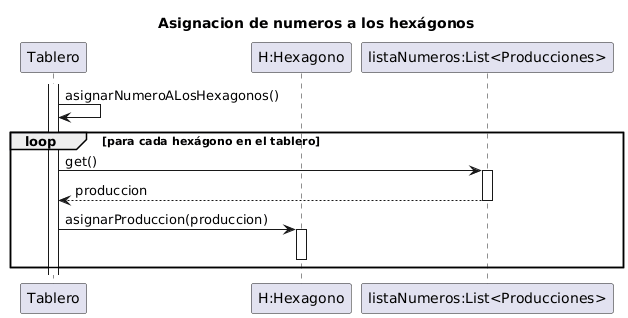

The diagram above was rendered by PlantUML. Its source (embedded in the PNG):
@startuml
title Asignacion de numeros a los hexágonos

participant Tablero
' participant "Hexagonos:List<>" as ListHexagonos
participant "H:Hexagono" as Hexagono 
participant "listaNumeros:List<Producciones>" as ListaProducciones

activate Tablero
Tablero -> Tablero: asignarNumeroALosHexagonos()

loop para cada hexágono en el tablero

    Tablero -> ListaProducciones: get()
    activate ListaProducciones
    ListaProducciones --> Tablero: produccion
    deactivate ListaProducciones

    Tablero -> Hexagono: asignarProduccion(produccion)
    activate Hexagono
    deactivate Hexagono
end
@enduml